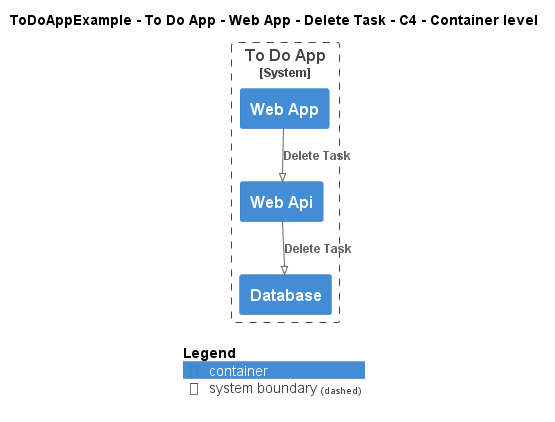

The diagram above was rendered by PlantUML. Its source (embedded in the PNG):
@startuml
!pragma layout smetana
!include ..\..\..\..\..\..\..\.c4s\C4_Container.puml

AddElementTag("c4interflow:lifecycle:new", $bgColor=green, $fontColor=#ffffff, $borderColor=green, $shadowing="False")
AddElementTag("c4interflow:lifecycle:changed", $bgColor=orange, $fontColor=#ffffff, $borderColor=orange, $shadowing="False")
AddElementTag("c4interflow:lifecycle:removed", $bgColor=red, $fontColor=#ffffff, $borderColor=red, $shadowing="False")

AddRelTag("c4interflow:lifecycle:new", $textColor=green, $lineColor=green)
AddRelTag("c4interflow:lifecycle:changed", $textColor=orange, $lineColor=orange)
AddRelTag("c4interflow:lifecycle:removed", $textColor=red, $lineColor=red)

SHOW_PERSON_PORTRAIT()
LAYOUT_TOP_DOWN()

skinparam linetype polyline

title ToDoAppExample - To Do App - Web App - Delete Task - C4 - Container level


System_Boundary(ToDoAppExample.SoftwareSystems.ToDoApp, "To Do App") {
    Container(ToDoAppExample.SoftwareSystems.ToDoApp.Containers.WebApp, "Web App", "", "")
    Container(ToDoAppExample.SoftwareSystems.ToDoApp.Containers.WebApi, "Web Api", "", "")
    Container(ToDoAppExample.SoftwareSystems.ToDoApp.Containers.Database, "Database", "", "")
}

Rel(ToDoAppExample.SoftwareSystems.ToDoApp.Containers.WebApp, ToDoAppExample.SoftwareSystems.ToDoApp.Containers.WebApi, "Delete Task")
Rel(ToDoAppExample.SoftwareSystems.ToDoApp.Containers.WebApi, ToDoAppExample.SoftwareSystems.ToDoApp.Containers.Database, "Delete Task")


SHOW_LEGEND()
@enduml